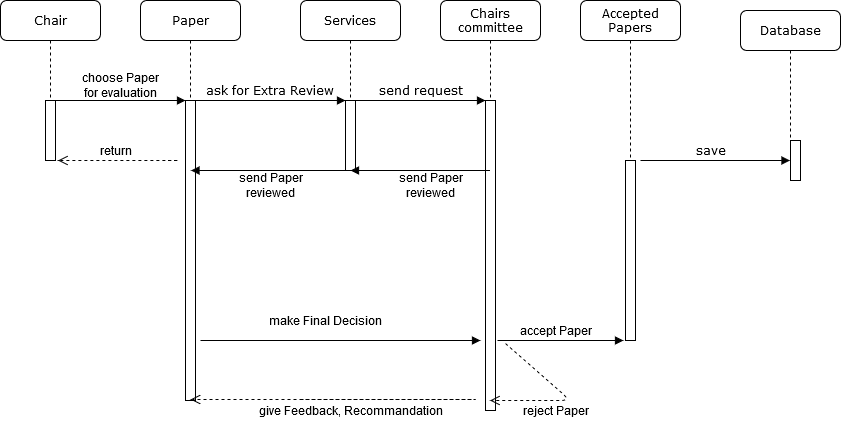

The diagram above was exported from draw.io. Its source (the exported page's mxGraphModel, read from the mxfile embedded in the PNG):
<mxGraphModel dx="1210" dy="628" grid="1" gridSize="10" guides="1" tooltips="1" connect="1" arrows="1" fold="1" page="1" pageScale="1" pageWidth="1100" pageHeight="850" background="#ffffff" math="0" shadow="0">
  <root>
    <mxCell id="0" />
    <mxCell id="1" parent="0" />
    <mxCell id="7baba1c4bc27f4b0-2" value="Paper" style="shape=umlLifeline;perimeter=lifelinePerimeter;whiteSpace=wrap;html=1;container=1;collapsible=0;recursiveResize=0;outlineConnect=0;rounded=1;shadow=0;comic=0;labelBackgroundColor=none;strokeWidth=1;fontFamily=Verdana;fontSize=12;align=center;" parent="1" vertex="1">
      <mxGeometry x="240" y="80" width="100" height="400" as="geometry" />
    </mxCell>
    <mxCell id="7baba1c4bc27f4b0-10" value="" style="html=1;points=[];perimeter=orthogonalPerimeter;rounded=0;shadow=0;comic=0;labelBackgroundColor=none;strokeWidth=1;fontFamily=Verdana;fontSize=12;align=center;" parent="7baba1c4bc27f4b0-2" vertex="1">
      <mxGeometry x="45" y="100" width="10" height="300" as="geometry" />
    </mxCell>
    <mxCell id="7baba1c4bc27f4b0-3" value="Services" style="shape=umlLifeline;perimeter=lifelinePerimeter;whiteSpace=wrap;html=1;container=1;collapsible=0;recursiveResize=0;outlineConnect=0;rounded=1;shadow=0;comic=0;labelBackgroundColor=none;strokeWidth=1;fontFamily=Verdana;fontSize=12;align=center;" parent="1" vertex="1">
      <mxGeometry x="400" y="80" width="100" height="170" as="geometry" />
    </mxCell>
    <mxCell id="7baba1c4bc27f4b0-13" value="" style="html=1;points=[];perimeter=orthogonalPerimeter;rounded=0;shadow=0;comic=0;labelBackgroundColor=none;strokeWidth=1;fontFamily=Verdana;fontSize=12;align=center;" parent="7baba1c4bc27f4b0-3" vertex="1">
      <mxGeometry x="45" y="100" width="10" height="70" as="geometry" />
    </mxCell>
    <mxCell id="7baba1c4bc27f4b0-4" value="Chairs committee" style="shape=umlLifeline;perimeter=lifelinePerimeter;whiteSpace=wrap;html=1;container=1;collapsible=0;recursiveResize=0;outlineConnect=0;rounded=1;shadow=0;comic=0;labelBackgroundColor=none;strokeWidth=1;fontFamily=Verdana;fontSize=12;align=center;" parent="1" vertex="1">
      <mxGeometry x="540" y="80" width="100" height="410" as="geometry" />
    </mxCell>
    <mxCell id="7baba1c4bc27f4b0-16" value="" style="html=1;points=[];perimeter=orthogonalPerimeter;rounded=0;shadow=0;comic=0;labelBackgroundColor=none;strokeWidth=1;fontFamily=Verdana;fontSize=12;align=center;" parent="7baba1c4bc27f4b0-4" vertex="1">
      <mxGeometry x="45" y="100" width="10" height="310" as="geometry" />
    </mxCell>
    <mxCell id="7baba1c4bc27f4b0-5" value="Accepted Papers" style="shape=umlLifeline;perimeter=lifelinePerimeter;whiteSpace=wrap;html=1;container=1;collapsible=0;recursiveResize=0;outlineConnect=0;rounded=1;shadow=0;comic=0;labelBackgroundColor=none;strokeWidth=1;fontFamily=Verdana;fontSize=12;align=center;" parent="1" vertex="1">
      <mxGeometry x="680" y="80" width="100" height="330" as="geometry" />
    </mxCell>
    <mxCell id="7baba1c4bc27f4b0-6" value="Database" style="shape=umlLifeline;perimeter=lifelinePerimeter;whiteSpace=wrap;html=1;container=1;collapsible=0;recursiveResize=0;outlineConnect=0;rounded=1;shadow=0;comic=0;labelBackgroundColor=none;strokeWidth=1;fontFamily=Verdana;fontSize=12;align=center;" parent="1" vertex="1">
      <mxGeometry x="840" y="90" width="100" height="170" as="geometry" />
    </mxCell>
    <mxCell id="e0x27KdjLjhqVEVmN5KS-5" value="" style="html=1;points=[];perimeter=orthogonalPerimeter;rounded=0;shadow=0;comic=0;labelBackgroundColor=none;strokeColor=#000000;strokeWidth=1;fillColor=#FFFFFF;fontFamily=Verdana;fontSize=12;fontColor=#000000;align=center;" vertex="1" parent="7baba1c4bc27f4b0-6">
      <mxGeometry x="50" y="130" width="10" height="40" as="geometry" />
    </mxCell>
    <mxCell id="7baba1c4bc27f4b0-8" value="Chair" style="shape=umlLifeline;perimeter=lifelinePerimeter;whiteSpace=wrap;html=1;container=1;collapsible=0;recursiveResize=0;outlineConnect=0;rounded=1;shadow=0;comic=0;labelBackgroundColor=none;strokeWidth=1;fontFamily=Verdana;fontSize=12;align=center;" parent="1" vertex="1">
      <mxGeometry x="100" y="80" width="100" height="160" as="geometry" />
    </mxCell>
    <mxCell id="7baba1c4bc27f4b0-9" value="" style="html=1;points=[];perimeter=orthogonalPerimeter;rounded=0;shadow=0;comic=0;labelBackgroundColor=none;strokeWidth=1;fontFamily=Verdana;fontSize=12;align=center;" parent="7baba1c4bc27f4b0-8" vertex="1">
      <mxGeometry x="45" y="100" width="10" height="60" as="geometry" />
    </mxCell>
    <mxCell id="7baba1c4bc27f4b0-17" value="send request" style="html=1;verticalAlign=bottom;endArrow=block;labelBackgroundColor=none;fontFamily=Verdana;fontSize=12;edgeStyle=elbowEdgeStyle;elbow=vertical;" parent="1" source="7baba1c4bc27f4b0-13" target="7baba1c4bc27f4b0-16" edge="1">
      <mxGeometry relative="1" as="geometry">
        <mxPoint x="510" y="220" as="sourcePoint" />
        <Array as="points">
          <mxPoint x="560" y="180" />
          <mxPoint x="530" y="190" />
          <mxPoint x="460" y="220" />
        </Array>
      </mxGeometry>
    </mxCell>
    <mxCell id="7baba1c4bc27f4b0-19" value="" style="html=1;points=[];perimeter=orthogonalPerimeter;rounded=0;shadow=0;comic=0;labelBackgroundColor=none;strokeWidth=1;fontFamily=Verdana;fontSize=12;align=center;" parent="1" vertex="1">
      <mxGeometry x="725" y="240" width="10" height="180" as="geometry" />
    </mxCell>
    <mxCell id="7baba1c4bc27f4b0-11" value="" style="html=1;verticalAlign=bottom;endArrow=block;entryX=0;entryY=0;labelBackgroundColor=none;fontFamily=Verdana;fontSize=12;edgeStyle=elbowEdgeStyle;elbow=vertical;" parent="1" source="7baba1c4bc27f4b0-9" target="7baba1c4bc27f4b0-10" edge="1">
      <mxGeometry y="10" relative="1" as="geometry">
        <mxPoint x="220" y="190" as="sourcePoint" />
        <mxPoint as="offset" />
      </mxGeometry>
    </mxCell>
    <mxCell id="7baba1c4bc27f4b0-14" value="ask for Extra Review" style="html=1;verticalAlign=bottom;endArrow=block;entryX=0;entryY=0;labelBackgroundColor=none;fontFamily=Verdana;fontSize=12;edgeStyle=elbowEdgeStyle;elbow=vertical;" parent="1" source="7baba1c4bc27f4b0-10" target="7baba1c4bc27f4b0-13" edge="1">
      <mxGeometry x="0.5333" y="-40" relative="1" as="geometry">
        <mxPoint x="370" y="200" as="sourcePoint" />
        <Array as="points">
          <mxPoint x="390" y="180" />
          <mxPoint x="390" y="160" />
          <mxPoint x="400" y="200" />
        </Array>
        <mxPoint x="-40" y="-40" as="offset" />
      </mxGeometry>
    </mxCell>
    <mxCell id="e0x27KdjLjhqVEVmN5KS-4" value="save" style="html=1;verticalAlign=bottom;endArrow=block;labelBackgroundColor=none;fontFamily=Verdana;fontSize=12;edgeStyle=elbowEdgeStyle;elbow=vertical;" edge="1" parent="1" target="7baba1c4bc27f4b0-6">
      <mxGeometry x="-0.0635" relative="1" as="geometry">
        <mxPoint x="740" y="240" as="sourcePoint" />
        <mxPoint x="870" y="240.0000000000001" as="targetPoint" />
        <mxPoint as="offset" />
      </mxGeometry>
    </mxCell>
    <mxCell id="e0x27KdjLjhqVEVmN5KS-20" value="&lt;div&gt;choose Paper&lt;/div&gt;&lt;div&gt; for evaluation&lt;/div&gt;" style="text;html=1;align=center;verticalAlign=middle;resizable=0;points=[];autosize=1;" vertex="1" parent="1">
      <mxGeometry x="175" y="150" width="90" height="30" as="geometry" />
    </mxCell>
    <mxCell id="e0x27KdjLjhqVEVmN5KS-21" value="" style="html=1;verticalAlign=bottom;endArrow=block;labelBackgroundColor=none;fontFamily=Verdana;fontSize=12;edgeStyle=elbowEdgeStyle;elbow=vertical;" edge="1" parent="1">
      <mxGeometry y="10" relative="1" as="geometry">
        <mxPoint x="300" y="420" as="sourcePoint" />
        <mxPoint x="580" y="420" as="targetPoint" />
        <mxPoint as="offset" />
        <Array as="points">
          <mxPoint x="560" y="420" />
          <mxPoint x="460" y="598" />
          <mxPoint x="570" y="598" />
        </Array>
      </mxGeometry>
    </mxCell>
    <mxCell id="e0x27KdjLjhqVEVmN5KS-22" value="make Final Decision" style="text;html=1;align=center;verticalAlign=middle;resizable=0;points=[];autosize=1;" vertex="1" parent="1">
      <mxGeometry x="360" y="390" width="130" height="20" as="geometry" />
    </mxCell>
    <mxCell id="e0x27KdjLjhqVEVmN5KS-28" value="" style="html=1;verticalAlign=bottom;endArrow=open;dashed=1;endSize=8;labelBackgroundColor=none;fontFamily=Verdana;fontSize=12;edgeStyle=elbowEdgeStyle;elbow=vertical;" edge="1" parent="1">
      <mxGeometry relative="1" as="geometry">
        <mxPoint x="157.5" y="240" as="targetPoint" />
        <Array as="points">
          <mxPoint x="282.5" y="240" />
          <mxPoint x="418.5" y="110" />
          <mxPoint x="398.5" y="100" />
          <mxPoint x="428.5" y="100" />
        </Array>
        <mxPoint x="267.5" y="240" as="sourcePoint" />
      </mxGeometry>
    </mxCell>
    <mxCell id="e0x27KdjLjhqVEVmN5KS-29" value="return" style="text;html=1;align=center;verticalAlign=middle;resizable=0;points=[];autosize=1;" vertex="1" parent="1">
      <mxGeometry x="190" y="220" width="50" height="20" as="geometry" />
    </mxCell>
    <mxCell id="e0x27KdjLjhqVEVmN5KS-32" value="" style="html=1;verticalAlign=bottom;endArrow=block;labelBackgroundColor=none;fontFamily=Verdana;fontSize=12;edgeStyle=elbowEdgeStyle;elbow=vertical;" edge="1" parent="1" source="7baba1c4bc27f4b0-4">
      <mxGeometry y="10" relative="1" as="geometry">
        <mxPoint x="510" y="320" as="sourcePoint" />
        <mxPoint x="450" y="250" as="targetPoint" />
        <mxPoint as="offset" />
        <Array as="points">
          <mxPoint x="510" y="250" />
          <mxPoint x="390" y="320" />
          <mxPoint x="420" y="320" />
          <mxPoint x="770" y="339" />
        </Array>
      </mxGeometry>
    </mxCell>
    <mxCell id="e0x27KdjLjhqVEVmN5KS-33" value="&lt;div&gt;send Paper &lt;br&gt;&lt;/div&gt;&lt;div&gt;reviewed &lt;/div&gt;" style="text;html=1;align=center;verticalAlign=middle;resizable=0;points=[];autosize=1;" vertex="1" parent="1">
      <mxGeometry x="490" y="250" width="80" height="30" as="geometry" />
    </mxCell>
    <mxCell id="e0x27KdjLjhqVEVmN5KS-36" value="&lt;div&gt;send Paper &lt;br&gt;&lt;/div&gt;&lt;div&gt;reviewed &lt;/div&gt;" style="text;html=1;align=center;verticalAlign=middle;resizable=0;points=[];autosize=1;" vertex="1" parent="1">
      <mxGeometry x="330" y="250" width="80" height="30" as="geometry" />
    </mxCell>
    <mxCell id="e0x27KdjLjhqVEVmN5KS-37" value="" style="html=1;verticalAlign=bottom;endArrow=block;labelBackgroundColor=none;fontFamily=Verdana;fontSize=12;edgeStyle=elbowEdgeStyle;elbow=vertical;" edge="1" parent="1" source="7baba1c4bc27f4b0-3">
      <mxGeometry y="10" relative="1" as="geometry">
        <mxPoint x="420" y="250" as="sourcePoint" />
        <mxPoint x="290.5" y="250" as="targetPoint" />
        <mxPoint as="offset" />
        <Array as="points">
          <mxPoint x="340.5" y="250" />
          <mxPoint x="220.5" y="320" />
          <mxPoint x="250.5" y="320" />
          <mxPoint x="600.5" y="339" />
        </Array>
      </mxGeometry>
    </mxCell>
    <mxCell id="e0x27KdjLjhqVEVmN5KS-39" value="" style="html=1;verticalAlign=bottom;endArrow=block;labelBackgroundColor=none;fontFamily=Verdana;fontSize=12;edgeStyle=elbowEdgeStyle;elbow=vertical;" edge="1" parent="1">
      <mxGeometry y="10" relative="1" as="geometry">
        <mxPoint x="597" y="420" as="sourcePoint" />
        <mxPoint x="723" y="420" as="targetPoint" />
        <mxPoint as="offset" />
        <Array as="points">
          <mxPoint x="670" y="420" />
          <mxPoint x="705" y="420" />
          <mxPoint x="605" y="598" />
          <mxPoint x="715" y="598" />
        </Array>
      </mxGeometry>
    </mxCell>
    <mxCell id="e0x27KdjLjhqVEVmN5KS-40" value="accept Paper" style="text;html=1;align=center;verticalAlign=middle;resizable=0;points=[];autosize=1;rotation=0;" vertex="1" parent="1">
      <mxGeometry x="610" y="400" width="90" height="20" as="geometry" />
    </mxCell>
    <mxCell id="e0x27KdjLjhqVEVmN5KS-42" value="reject Paper" style="text;html=1;align=center;verticalAlign=middle;resizable=0;points=[];autosize=1;" vertex="1" parent="1">
      <mxGeometry x="615" y="480" width="80" height="20" as="geometry" />
    </mxCell>
    <mxCell id="e0x27KdjLjhqVEVmN5KS-43" value="" style="html=1;verticalAlign=bottom;endArrow=open;dashed=1;endSize=8;labelBackgroundColor=none;fontFamily=Verdana;fontSize=12;edgeStyle=elbowEdgeStyle;elbow=vertical;" edge="1" parent="1">
      <mxGeometry relative="1" as="geometry">
        <mxPoint x="290" y="479" as="targetPoint" />
        <Array as="points">
          <mxPoint x="580" y="479" />
          <mxPoint x="551" y="349" />
          <mxPoint x="531" y="339" />
          <mxPoint x="561" y="339" />
        </Array>
        <mxPoint x="400" y="479" as="sourcePoint" />
      </mxGeometry>
    </mxCell>
    <mxCell id="e0x27KdjLjhqVEVmN5KS-44" value="give Feedback, Recommandation" style="text;html=1;align=center;verticalAlign=middle;resizable=0;points=[];autosize=1;" vertex="1" parent="1">
      <mxGeometry x="350" y="480" width="200" height="20" as="geometry" />
    </mxCell>
    <mxCell id="e0x27KdjLjhqVEVmN5KS-48" value="" style="html=1;verticalAlign=bottom;endArrow=open;dashed=1;endSize=8;labelBackgroundColor=none;fontFamily=Verdana;fontSize=12;edgeStyle=elbowEdgeStyle;elbow=vertical;exitX=-0.056;exitY=1.15;exitDx=0;exitDy=0;exitPerimeter=0;" edge="1" parent="1" source="e0x27KdjLjhqVEVmN5KS-40" target="7baba1c4bc27f4b0-4">
      <mxGeometry relative="1" as="geometry">
        <mxPoint x="400" y="600" as="targetPoint" />
        <Array as="points">
          <mxPoint x="670" y="480" />
          <mxPoint x="661" y="470" />
          <mxPoint x="641" y="460" />
          <mxPoint x="671" y="460" />
        </Array>
        <mxPoint x="510" y="600" as="sourcePoint" />
      </mxGeometry>
    </mxCell>
  </root>
</mxGraphModel>